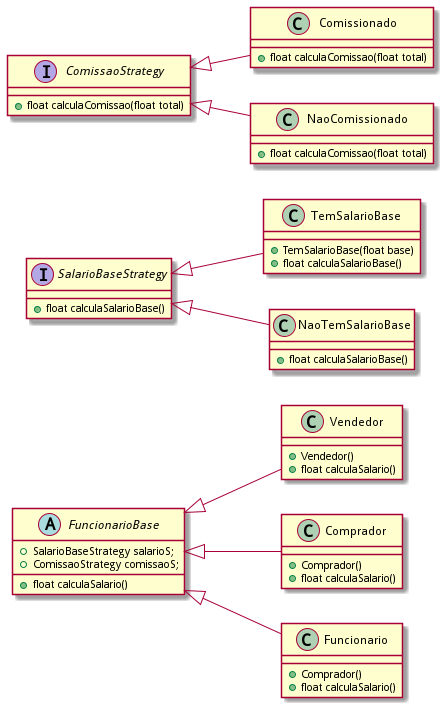

The diagram above was rendered by PlantUML. Its source (embedded in the PNG):
@startuml
'top to bottom direction
left to right direction


abstract class FuncionarioBase{
  + SalarioBaseStrategy salarioS;
  +ComissaoStrategy comissaoS;
  + float calculaSalario()
}


interface SalarioBaseStrategy{
  + float calculaSalarioBase()
}

class TemSalarioBase extends SalarioBaseStrategy{
  + TemSalarioBase(float base)
  + float calculaSalarioBase()
}


class NaoTemSalarioBase extends SalarioBaseStrategy{
  + float calculaSalarioBase()
}

interface ComissaoStrategy{
  + float calculaComissao(float total)
}

class Comissionado extends ComissaoStrategy {
  + float calculaComissao(float total)
}

class NaoComissionado extends ComissaoStrategy {
  + float calculaComissao(float total)
}

class Vendedor extends FuncionarioBase{
  +Vendedor()
  +float calculaSalario()
}

class Comprador extends FuncionarioBase{
  +Comprador()
  +float calculaSalario()
}

class Funcionario extends FuncionarioBase{
  +Comprador()
  +float calculaSalario()
}

@enduml